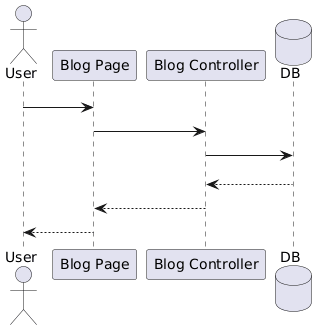

The diagram above was rendered by PlantUML. Its source (embedded in the PNG):
@startuml
actor User
participant "Blog Page" as UI
participant "Blog Controller" as Controller
database DB

User -> UI : Write blog post
UI -> Controller : submitPost()
Controller -> DB : savePost()
DB --> Controller : success
Controller --> UI : post published
UI --> User : confirmation message
@enduml